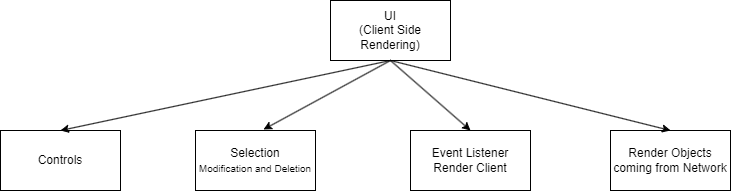

The diagram above was exported from draw.io. Its source (the exported page's mxGraphModel, read from the mxfile embedded in the PNG):
<mxGraphModel dx="53" dy="425" grid="1" gridSize="10" guides="1" tooltips="1" connect="1" arrows="1" fold="1" page="1" pageScale="1" pageWidth="850" pageHeight="1100" math="0" shadow="0">
  <root>
    <mxCell id="0" />
    <mxCell id="1" parent="0" />
    <mxCell id="bRkwQ_e6eR09ON2QA778-87" value="Controls" style="rounded=0;whiteSpace=wrap;html=1;fontSize=12;" vertex="1" parent="1">
      <mxGeometry x="1050" y="610" width="120" height="60" as="geometry" />
    </mxCell>
    <mxCell id="bRkwQ_e6eR09ON2QA778-88" value="Selection&lt;br&gt;&lt;font style=&quot;font-size: 10px&quot;&gt;Modification and Deletion&lt;/font&gt;" style="rounded=0;whiteSpace=wrap;html=1;fontSize=12;" vertex="1" parent="1">
      <mxGeometry x="1245" y="610" width="120" height="60" as="geometry" />
    </mxCell>
    <mxCell id="bRkwQ_e6eR09ON2QA778-89" value="Event Listener&lt;br&gt;Render Client" style="rounded=0;whiteSpace=wrap;html=1;fontSize=12;" vertex="1" parent="1">
      <mxGeometry x="1460" y="610" width="120" height="60" as="geometry" />
    </mxCell>
    <mxCell id="bRkwQ_e6eR09ON2QA778-90" value="Render Objects coming from Network" style="rounded=0;whiteSpace=wrap;html=1;fontSize=12;" vertex="1" parent="1">
      <mxGeometry x="1660" y="610" width="120" height="60" as="geometry" />
    </mxCell>
    <mxCell id="bRkwQ_e6eR09ON2QA778-91" value="UI&lt;br&gt;(Client Side Rendering)" style="rounded=0;whiteSpace=wrap;html=1;fontSize=12;" vertex="1" parent="1">
      <mxGeometry x="1380" y="480" width="120" height="60" as="geometry" />
    </mxCell>
    <mxCell id="bRkwQ_e6eR09ON2QA778-92" value="" style="endArrow=classic;html=1;rounded=0;exitX=0.5;exitY=1;exitDx=0;exitDy=0;entryX=0.567;entryY=-0.017;entryDx=0;entryDy=0;entryPerimeter=0;" edge="1" parent="1" source="bRkwQ_e6eR09ON2QA778-91" target="bRkwQ_e6eR09ON2QA778-88">
      <mxGeometry width="50" height="50" relative="1" as="geometry">
        <mxPoint x="1450" y="680" as="sourcePoint" />
        <mxPoint x="1500" y="630" as="targetPoint" />
      </mxGeometry>
    </mxCell>
    <mxCell id="bRkwQ_e6eR09ON2QA778-93" value="" style="endArrow=classic;html=1;rounded=0;entryX=0.5;entryY=0;entryDx=0;entryDy=0;" edge="1" parent="1" target="bRkwQ_e6eR09ON2QA778-87">
      <mxGeometry width="50" height="50" relative="1" as="geometry">
        <mxPoint x="1440" y="540" as="sourcePoint" />
        <mxPoint x="1390" y="500" as="targetPoint" />
      </mxGeometry>
    </mxCell>
    <mxCell id="bRkwQ_e6eR09ON2QA778-94" value="" style="endArrow=classic;html=1;rounded=0;entryX=0.5;entryY=0;entryDx=0;entryDy=0;" edge="1" parent="1" target="bRkwQ_e6eR09ON2QA778-89">
      <mxGeometry width="50" height="50" relative="1" as="geometry">
        <mxPoint x="1440" y="540" as="sourcePoint" />
        <mxPoint x="1323.04" y="618.98" as="targetPoint" />
      </mxGeometry>
    </mxCell>
    <mxCell id="bRkwQ_e6eR09ON2QA778-95" value="" style="endArrow=classic;html=1;rounded=0;entryX=0.5;entryY=0;entryDx=0;entryDy=0;" edge="1" parent="1" target="bRkwQ_e6eR09ON2QA778-90">
      <mxGeometry width="50" height="50" relative="1" as="geometry">
        <mxPoint x="1440" y="540" as="sourcePoint" />
        <mxPoint x="1530" y="620" as="targetPoint" />
      </mxGeometry>
    </mxCell>
  </root>
</mxGraphModel>